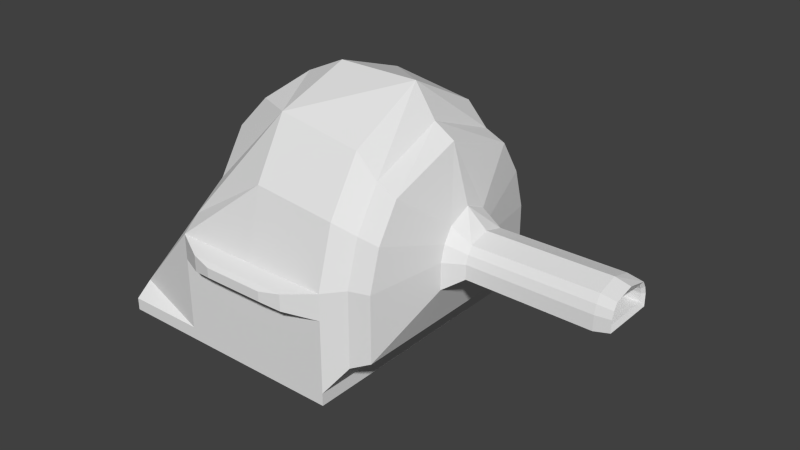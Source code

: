 # Source: Model_PrincessCannon.blend  (saved by Blender 2.64.0; exported with 4.5.12 LTS)
import bpy
from mathutils import Matrix  # noqa: F401  (used for matrix-valued properties, if any)

bpy.ops.wm.read_factory_settings(use_empty=True)
scene = bpy.context.scene
scene.name = 'Scene'

# ---- collections
col_collection_1 = bpy.data.collections.new('Collection 1'); scene.collection.children.link(col_collection_1)

# ---- materials (node trees are filled in below, after node groups)
mat_material = bpy.data.materials.new('Material')
mat_material.alpha_threshold = 0.0
mat_material.use_transparent_shadow = False
mat_material.roughness = 0.5
mat_material.line_color = (0.0, 0.0, 0.0, 1.0)

# ---- material node trees

# ---- world
world_world = bpy.data.worlds.new('World'); scene.world = world_world
world_world.color = (0.05088, 0.05088, 0.05088)
world_world.use_sun_shadow = False
world_world.sun_shadow_jitter_overblur = 0.0
world_world.cycles.sampling_method = 'MANUAL'
world_world.cycles.sample_map_resolution = 256

# ---- meshes
me_cube = bpy.data.meshes.new('Cube')
me_cube.from_pydata([(-1.0, 0.0, 0.7068), (1.0, -1.0, 0.2701), (-1.0, -1.0, 0.2701), (1.0, 0.0, 2.27), (-1.0, 0.0, 0.2701), (1.0, 0.0, 0.2701), (1.0, -0.6035, 1.957), (-1.0, -0.6035, 0.5289), (1.0, -0.8648, 1.539), (1.0, -1.0, 1.066), (1.168, -0.8993, 0.499), (-1.0, -0.8648, 0.3802), (0.3333, 0.0, 2.27), (-0.3333, 0.0, 1.577), (0.3333, -1.0, 0.2701), (-0.3333, -1.0, 0.2701), (-0.3333, -0.6035, 1.378), (0.3333, -0.6035, 2.062), (-0.3333, -0.8648, 1.184), (0.3333, -0.8648, 1.609), (0.3333, -1.0, 1.066), (-0.3333, -1.0, 1.066), (1.168, 0.0, 2.021), (1.168, 0.0, 0.499), (1.168, -0.5975, 1.783), (1.168, -0.7963, 1.465), (1.168, -0.8993, 1.105), (1.0, -1.0, 0.1685), (-1.0, -1.0, 0.1685), (-1.0, 0.0, 0.1685), (1.0, 0.0, 0.1685), (0.3333, -1.0, 0.1685), (-0.3333, -1.0, 0.1685), (0.5311, -0.8437, 0.08155), (-0.5311, -0.8437, 0.08155), (-0.5311, 0.0, 0.08155), (0.5311, 0.0, 0.08155), (0.177, -0.8437, 0.08155), (-0.177, -0.8437, 0.08155), (0.5311, -0.6676, 0.003629), (-0.5311, -0.6676, 0.003629), (-0.5311, 0.0, 0.003629), (0.5311, 0.0, 0.003629), (0.177, -0.6676, 0.003629), (-0.177, -0.6676, 0.003629), (0.01039, 0.0, 2.12), (-0.256, 0.0, 1.843), (-0.256, -0.4505, 1.763), (0.01039, -0.4505, 2.036), (1.0, -1.0, 0.8564), (0.3333, -1.0, 0.8564), (-0.3333, -1.0, 0.8564), (1.168, -0.8993, 0.9453), (0.7561, -1.123, 1.027), (0.3333, -1.123, 1.027), (-0.08944, -1.123, 1.027), (0.7561, -1.123, 0.8946), (0.3333, -1.123, 0.8946), (-0.08944, -1.123, 0.8946), (1.33, -0.8608, 0.5833), (1.33, 0.0, 1.92), (1.33, 0.0, 0.5833), (1.33, -0.5959, 1.711), (1.33, -0.7704, 1.431), (1.33, -0.8608, 1.115), (1.33, -0.8608, 0.975), (1.459, -0.2867, 0.9469), (1.459, 0.0, 1.48), (1.459, 0.0, 0.9469), (1.459, -0.181, 1.397), (1.459, -0.2506, 1.285), (1.459, -0.2867, 1.159), (1.459, -0.2867, 1.103), (2.604, -0.2239, 1.055), (2.604, 0.0, 1.349), (2.604, 0.0, 1.055), (2.604, -0.1657, 1.303), (2.604, -0.2041, 1.242), (2.604, -0.2239, 1.172), (2.604, -0.2239, 1.141), (2.724, -0.2103, 1.079), (2.724, 0.0, 1.32), (2.724, 0.0, 1.079), (2.724, -0.1627, 1.282), (2.724, -0.1941, 1.232), (2.724, -0.2103, 1.175), (2.724, -0.2103, 1.15), (2.703, -0.188, 1.114), (2.703, 0.0, 1.277), (2.703, 0.0, 1.114), (2.703, -0.1557, 1.252), (2.703, -0.177, 1.218), (2.703, -0.188, 1.179), (2.703, -0.188, 1.162), (0.6486, -0.188, 1.114), (0.6486, 0.0, 1.277), (0.6486, 0.0, 1.114), (0.6486, -0.1557, 1.252), (0.6486, -0.177, 1.218), (0.6486, -0.188, 1.179), (0.6486, -0.188, 1.162), (1.621, -0.1651, 1.299), (1.621, 0.0, 1.343), (1.621, -0.2213, 1.173), (1.621, -0.2021, 1.24), (1.621, 0.0, 1.06), (1.621, -0.2213, 1.06), (1.621, -0.2213, 1.143), (0.5863, -1.157, 1.001), (0.3333, -1.157, 1.001), (0.08034, -1.157, 1.001), (0.5863, -1.157, 0.9213), (0.3333, -1.157, 0.9213), (0.08034, -1.157, 0.9213)], [], [(13, 0, 7, 16), (19, 8, 6, 17), (49, 1, 10, 52), (10, 23, 61, 59), (11, 2, 15), (20, 9, 8, 19), (3, 12, 17, 6), (13, 16, 47, 46), (11, 18, 16, 7), (18, 19, 17, 16), (58, 55, 21, 51), (55, 54, 20, 21), (0, 4, 2, 11, 7), (21, 20, 19, 18), (3, 6, 24, 22), (25, 24, 6, 8), (1, 5, 23, 10), (8, 9, 26, 25), (21, 11, 15, 51), (21, 18, 11), (32, 31, 14, 15), (33, 36, 30, 27), (27, 30, 5, 1), (29, 28, 2, 4), (31, 27, 1, 14), (28, 32, 15, 2), (43, 39, 33, 37), (38, 37, 31, 32), (35, 34, 28, 29), (37, 33, 27, 31), (34, 38, 32, 28), (40, 41, 42, 39, 43, 44), (40, 44, 38, 34), (39, 42, 36, 33), (44, 43, 37, 38), (41, 40, 34, 35), (45, 46, 47, 48), (48, 47, 16, 17), (45, 48, 17, 12), (9, 49, 52, 26), (1, 49, 50, 14), (14, 50, 51, 15), (112, 113, 58, 57), (113, 110, 55, 58), (54, 53, 9, 20), (57, 58, 51, 50), (56, 57, 50, 49), (49, 9, 53, 56), (65, 59, 66, 72), (52, 10, 59, 65), (22, 24, 62, 60), (25, 26, 64, 63), (65, 64, 26, 52), (63, 62, 24, 25), (102, 101, 76, 74), (59, 61, 68, 66), (60, 62, 69, 67), (63, 64, 71, 70), (72, 71, 64, 65), (70, 69, 62, 63), (79, 73, 80, 86), (104, 103, 78, 77), (106, 105, 75, 73), (107, 103, 71, 72), (104, 101, 69, 70), (107, 106, 73, 79), (84, 85, 92, 91), (73, 75, 82, 80), (74, 76, 83, 81), (77, 78, 85, 84), (86, 85, 78, 79), (84, 83, 76, 77), (98, 97, 90, 91), (93, 92, 85, 86), (80, 82, 89, 87), (91, 90, 83, 84), (86, 80, 87, 93), (81, 83, 90, 88), (96, 95, 97, 98, 99, 100, 94), (93, 87, 94, 100), (88, 90, 97, 95), (87, 89, 96, 94), (91, 92, 99, 98), (100, 99, 92, 93), (67, 69, 101, 102), (70, 71, 103, 104), (66, 68, 105, 106), (79, 78, 103, 107), (77, 76, 101, 104), (72, 66, 106, 107), (111, 108, 109, 112), (112, 109, 110, 113), (110, 109, 54, 55), (111, 112, 57, 56), (109, 108, 53, 54), (56, 53, 108, 111)])
me_cube.materials.append(mat_material)
me_cube.use_remesh_preserve_volume = False
me_cube.use_remesh_preserve_attributes = False
me_cube.use_mirror_vertex_groups = False
me_cube.update()

# ---- objects
ob_cube = bpy.data.objects.new('Cube', me_cube)

# ---- transforms, parenting, visibility, modifiers, constraints
ob_cube.location = (0.0, 0.0, 0.0)
ob_cube.lock_rotations_4d = False
ob_cube.empty_display_type = 'ARROWS'
ob_cube.lineart.crease_threshold = 0.0
_m = ob_cube.modifiers.new('Mirror', 'MIRROR')
_m.use_axis = (False, True, False)
_m.use_clip = True

# ---- collection membership
col_collection_1.objects.link(ob_cube)

# ---- scene / render settings (as saved in the file)
scene.frame_start = 1; scene.frame_end = 250; scene.frame_set(1)
scene.render.engine = 'BLENDER_EEVEE_NEXT'
scene.render.image_settings.color_mode = 'RGB'
scene.render.image_settings.compression = 90
scene.render.resolution_percentage = 50
scene.render.dither_intensity = 0.0
scene.render.bake_margin = 2
scene.render.bake_bias = 0.0
scene.cycles.use_denoising = False
scene.cycles.samples = 10
scene.cycles.sampling_pattern = 'TABULATED_SOBOL'
scene.cycles.light_sampling_threshold = 0.0
scene.cycles.use_adaptive_sampling = False
scene.cycles.use_light_tree = False
scene.cycles.blur_glossy = 0.0
scene.cycles.volume_bounces = 1
scene.cycles.pixel_filter_type = 'GAUSSIAN'
scene.cycles.sample_clamp_indirect = 0.0
scene.view_settings.view_transform = 'Standard'
bpy.context.view_layer.update()

# ---- added for rendering (the .blend has no active camera and no usable light): camera, sun
cam_auto = bpy.data.cameras.new('AutoCamera')
cam_auto.lens = 50.0
cam_auto.sensor_width = 36.0
cam_auto.clip_end = 1000.0
ob_auto_camera = bpy.data.objects.new('AutoCamera', cam_auto)
scene.collection.objects.link(ob_auto_camera)
ob_auto_camera.location = (5.42838, -5.47989, 4.79013)
ob_auto_camera.rotation_euler = (1.09748, -7.21219e-08, 0.694738)
scene.camera = ob_auto_camera
light_auto_sun = bpy.data.lights.new('AutoSun', 'SUN')
light_auto_sun.energy = 3.0
light_auto_sun.angle = 0.0523599
ob_auto_sun = bpy.data.objects.new('AutoSun', light_auto_sun)
scene.collection.objects.link(ob_auto_sun)
ob_auto_sun.rotation_euler = (0.872665, 0.174533, 0.523599)
bpy.context.view_layer.update()
